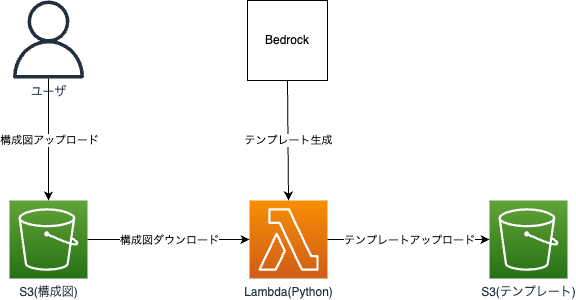

The diagram above was exported from draw.io. Its source (the exported page's mxGraphModel, read from the mxfile embedded in the PNG):
<mxGraphModel dx="333" dy="991" grid="1" gridSize="10" guides="1" tooltips="1" connect="1" arrows="1" fold="1" page="1" pageScale="1" pageWidth="827" pageHeight="1169" background="#ffffff" math="0" shadow="0">
  <root>
    <mxCell id="0" />
    <mxCell id="1" parent="0" />
    <mxCell id="2" value="S3(テンプレート)" style="sketch=0;points=[[0,0,0],[0.25,0,0],[0.5,0,0],[0.75,0,0],[1,0,0],[0,1,0],[0.25,1,0],[0.5,1,0],[0.75,1,0],[1,1,0],[0,0.25,0],[0,0.5,0],[0,0.75,0],[1,0.25,0],[1,0.5,0],[1,0.75,0]];outlineConnect=0;fontColor=#232F3E;gradientColor=#60A337;gradientDirection=north;fillColor=#277116;strokeColor=#ffffff;dashed=0;verticalLabelPosition=bottom;verticalAlign=top;align=center;html=1;fontSize=12;fontStyle=0;aspect=fixed;shape=mxgraph.aws4.resourceIcon;resIcon=mxgraph.aws4.s3;" parent="1" vertex="1">
      <mxGeometry x="600" y="240" width="78" height="78" as="geometry" />
    </mxCell>
    <mxCell id="3" value="S3(構成図)" style="sketch=0;points=[[0,0,0],[0.25,0,0],[0.5,0,0],[0.75,0,0],[1,0,0],[0,1,0],[0.25,1,0],[0.5,1,0],[0.75,1,0],[1,1,0],[0,0.25,0],[0,0.5,0],[0,0.75,0],[1,0.25,0],[1,0.5,0],[1,0.75,0]];outlineConnect=0;fontColor=#232F3E;gradientColor=#60A337;gradientDirection=north;fillColor=#277116;strokeColor=#ffffff;dashed=0;verticalLabelPosition=bottom;verticalAlign=top;align=center;html=1;fontSize=12;fontStyle=0;aspect=fixed;shape=mxgraph.aws4.resourceIcon;resIcon=mxgraph.aws4.s3;" parent="1" vertex="1">
      <mxGeometry x="120" y="240" width="78" height="78" as="geometry" />
    </mxCell>
    <mxCell id="4" value="Lambda(Python)" style="sketch=0;points=[[0,0,0],[0.25,0,0],[0.5,0,0],[0.75,0,0],[1,0,0],[0,1,0],[0.25,1,0],[0.5,1,0],[0.75,1,0],[1,1,0],[0,0.25,0],[0,0.5,0],[0,0.75,0],[1,0.25,0],[1,0.5,0],[1,0.75,0]];outlineConnect=0;fontColor=#232F3E;gradientColor=#F78E04;gradientDirection=north;fillColor=#D05C17;strokeColor=#ffffff;dashed=0;verticalLabelPosition=bottom;verticalAlign=top;align=center;html=1;fontSize=12;fontStyle=0;aspect=fixed;shape=mxgraph.aws4.resourceIcon;resIcon=mxgraph.aws4.lambda;" parent="1" vertex="1">
      <mxGeometry x="360" y="240" width="78" height="78" as="geometry" />
    </mxCell>
    <mxCell id="5" value="Bedrock" style="rounded=0;whiteSpace=wrap;html=1;" parent="1" vertex="1">
      <mxGeometry x="358" y="40" width="80" height="80" as="geometry" />
    </mxCell>
    <mxCell id="6" value="" style="endArrow=classic;html=1;exitX=1;exitY=0.5;exitDx=0;exitDy=0;exitPerimeter=0;entryX=0;entryY=0.5;entryDx=0;entryDy=0;entryPerimeter=0;" parent="1" source="3" target="4" edge="1">
      <mxGeometry relative="1" as="geometry">
        <mxPoint x="358" y="439" as="sourcePoint" />
        <mxPoint x="520" y="439" as="targetPoint" />
      </mxGeometry>
    </mxCell>
    <mxCell id="7" value="構成図ダウンロード" style="edgeLabel;resizable=0;html=1;align=center;verticalAlign=middle;" parent="6" connectable="0" vertex="1">
      <mxGeometry relative="1" as="geometry" />
    </mxCell>
    <mxCell id="8" value="" style="endArrow=classic;html=1;entryX=0;entryY=0.5;entryDx=0;entryDy=0;entryPerimeter=0;" parent="1" source="4" target="2" edge="1">
      <mxGeometry relative="1" as="geometry">
        <mxPoint x="430" y="279" as="sourcePoint" />
        <mxPoint x="370" y="289" as="targetPoint" />
      </mxGeometry>
    </mxCell>
    <mxCell id="9" value="テンプレートアップロード" style="edgeLabel;resizable=0;html=1;align=center;verticalAlign=middle;" parent="8" connectable="0" vertex="1">
      <mxGeometry relative="1" as="geometry" />
    </mxCell>
    <mxCell id="11" value="" style="endArrow=classic;html=1;entryX=0.5;entryY=0;entryDx=0;entryDy=0;exitX=0.5;exitY=1;exitDx=0;exitDy=0;entryPerimeter=0;" parent="1" source="5" target="4" edge="1">
      <mxGeometry relative="1" as="geometry">
        <mxPoint x="398" y="240" as="sourcePoint" />
        <mxPoint x="398" y="120" as="targetPoint" />
      </mxGeometry>
    </mxCell>
    <mxCell id="12" value="テンプレート生成" style="edgeLabel;resizable=0;html=1;align=center;verticalAlign=middle;" parent="11" connectable="0" vertex="1">
      <mxGeometry relative="1" as="geometry" />
    </mxCell>
    <mxCell id="13" value="ユーザ" style="sketch=0;outlineConnect=0;fontColor=#232F3E;gradientColor=none;fillColor=#232F3D;strokeColor=none;dashed=0;verticalLabelPosition=bottom;verticalAlign=top;align=center;html=1;fontSize=12;fontStyle=0;aspect=fixed;pointerEvents=1;shape=mxgraph.aws4.user;" parent="1" vertex="1">
      <mxGeometry x="120" y="40" width="78" height="78" as="geometry" />
    </mxCell>
    <mxCell id="14" value="" style="endArrow=classic;html=1;entryX=0.5;entryY=0;entryDx=0;entryDy=0;entryPerimeter=0;" parent="1" source="13" target="3" edge="1">
      <mxGeometry relative="1" as="geometry">
        <mxPoint x="160" y="160" as="sourcePoint" />
        <mxPoint x="408" y="130" as="targetPoint" />
      </mxGeometry>
    </mxCell>
    <mxCell id="15" value="構成図アップロード" style="edgeLabel;resizable=0;html=1;align=center;verticalAlign=middle;" parent="14" connectable="0" vertex="1">
      <mxGeometry relative="1" as="geometry" />
    </mxCell>
  </root>
</mxGraphModel>